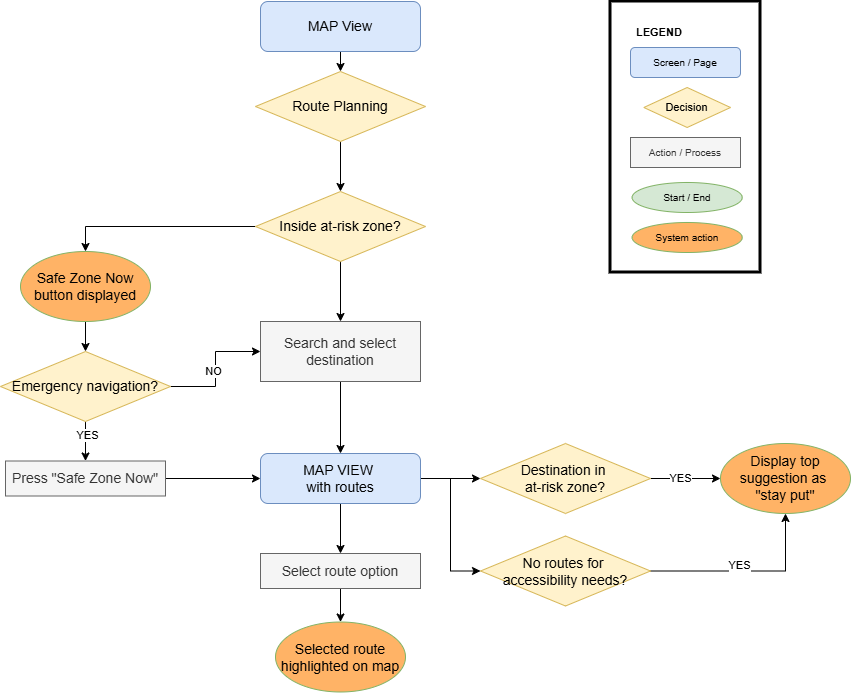

The diagram above was exported from draw.io. Its source (the exported page's mxGraphModel, read from the mxfile embedded in the PNG):
<mxGraphModel dx="1188" dy="648" grid="1" gridSize="10" guides="1" tooltips="1" connect="1" arrows="1" fold="1" page="1" pageScale="1" pageWidth="850" pageHeight="1100" math="0" shadow="0">
  <root>
    <mxCell id="0" />
    <mxCell id="1" parent="0" />
    <mxCell id="qq28JL12Uw62yYk25ZMO-2" edge="1" parent="1" source="n70pxyAOI9fMvm2_CxI6-1" style="edgeStyle=orthogonalEdgeStyle;rounded=0;orthogonalLoop=1;jettySize=auto;html=1;exitX=0.5;exitY=1;exitDx=0;exitDy=0;entryX=0.5;entryY=0;entryDx=0;entryDy=0;fontSize=14;" target="qq28JL12Uw62yYk25ZMO-1">
      <mxGeometry relative="1" as="geometry" />
    </mxCell>
    <mxCell id="n70pxyAOI9fMvm2_CxI6-1" parent="1" style="rounded=1;whiteSpace=wrap;html=1;fillColor=#dae8fc;strokeColor=#6c8ebf;fontSize=14;" value="MAP View" vertex="1">
      <mxGeometry height="50" width="160" x="360" y="80" as="geometry" />
    </mxCell>
    <mxCell id="kjByH89IzonipYEAqZFu-25" edge="1" parent="1" source="qq28JL12Uw62yYk25ZMO-1" style="edgeStyle=orthogonalEdgeStyle;rounded=0;orthogonalLoop=1;jettySize=auto;html=1;exitX=0.5;exitY=1;exitDx=0;exitDy=0;entryX=0.5;entryY=0;entryDx=0;entryDy=0;fontSize=14;" target="kjByH89IzonipYEAqZFu-26">
      <mxGeometry relative="1" as="geometry">
        <mxPoint x="440" y="290" as="targetPoint" />
      </mxGeometry>
    </mxCell>
    <mxCell id="qq28JL12Uw62yYk25ZMO-1" parent="1" style="rhombus;whiteSpace=wrap;html=1;fillColor=#fff2cc;strokeColor=#d6b656;fontSize=14;" value="Route Planning" vertex="1">
      <mxGeometry height="70" width="170" x="355" y="150" as="geometry" />
    </mxCell>
    <mxCell id="kjByH89IzonipYEAqZFu-27" edge="1" parent="1" source="kjByH89IzonipYEAqZFu-26" style="edgeStyle=orthogonalEdgeStyle;rounded=0;orthogonalLoop=1;jettySize=auto;html=1;exitX=0;exitY=0.5;exitDx=0;exitDy=0;entryX=0.5;entryY=0;entryDx=0;entryDy=0;fontSize=14;" target="1fe6Yh-GzbJdHDzLbclL-1">
      <mxGeometry relative="1" as="geometry">
        <mxPoint x="180" y="350" as="targetPoint" />
      </mxGeometry>
    </mxCell>
    <mxCell id="1fe6Yh-GzbJdHDzLbclL-5" edge="1" parent="1" style="edgeStyle=orthogonalEdgeStyle;rounded=0;orthogonalLoop=1;jettySize=auto;html=1;exitX=0.5;exitY=1;exitDx=0;exitDy=0;entryX=0.5;entryY=0;entryDx=0;entryDy=0;fontSize=14;" target="kjByH89IzonipYEAqZFu-28">
      <mxGeometry relative="1" as="geometry">
        <mxPoint x="440" y="324" as="sourcePoint" />
      </mxGeometry>
    </mxCell>
    <mxCell id="kjByH89IzonipYEAqZFu-26" parent="1" style="rhombus;whiteSpace=wrap;html=1;fillColor=#fff2cc;strokeColor=#d6b656;fontSize=14;" value="Inside at-risk zone?" vertex="1">
      <mxGeometry height="70" width="170" x="355" y="270" as="geometry" />
    </mxCell>
    <mxCell id="1fe6Yh-GzbJdHDzLbclL-9" edge="1" parent="1" source="kjByH89IzonipYEAqZFu-28" style="edgeStyle=orthogonalEdgeStyle;rounded=0;orthogonalLoop=1;jettySize=auto;html=1;exitX=0.5;exitY=1;exitDx=0;exitDy=0;entryX=0.5;entryY=0;entryDx=0;entryDy=0;fontSize=14;" target="1fe6Yh-GzbJdHDzLbclL-4">
      <mxGeometry relative="1" as="geometry" />
    </mxCell>
    <mxCell id="kjByH89IzonipYEAqZFu-28" parent="1" style="rounded=0;whiteSpace=wrap;html=1;fillColor=#f5f5f5;strokeColor=#666666;fontColor=#333333;fontSize=14;" value="Search and select destination" vertex="1">
      <mxGeometry height="60" width="160" x="360" y="400" as="geometry" />
    </mxCell>
    <mxCell id="1fe6Yh-GzbJdHDzLbclL-3" edge="1" parent="1" source="1fe6Yh-GzbJdHDzLbclL-1" style="edgeStyle=orthogonalEdgeStyle;rounded=0;orthogonalLoop=1;jettySize=auto;html=1;exitX=0.5;exitY=1;exitDx=0;exitDy=0;entryX=0.5;entryY=0;entryDx=0;entryDy=0;fontSize=14;" target="1fe6Yh-GzbJdHDzLbclL-2">
      <mxGeometry relative="1" as="geometry">
        <mxPoint x="185" y="414" as="sourcePoint" />
      </mxGeometry>
    </mxCell>
    <mxCell id="1fe6Yh-GzbJdHDzLbclL-1" parent="1" style="ellipse;whiteSpace=wrap;html=1;fillColor=#FFB366;strokeColor=#82b366;fontSize=14;" value="Safe Zone Now&lt;div&gt;button displayed&lt;/div&gt;" vertex="1">
      <mxGeometry height="70" width="130" x="120" y="330" as="geometry" />
    </mxCell>
    <mxCell id="1fe6Yh-GzbJdHDzLbclL-22" edge="1" parent="1" source="1fe6Yh-GzbJdHDzLbclL-2" style="edgeStyle=orthogonalEdgeStyle;rounded=0;orthogonalLoop=1;jettySize=auto;html=1;exitX=0.5;exitY=1;exitDx=0;exitDy=0;entryX=0.5;entryY=0;entryDx=0;entryDy=0;" target="1fe6Yh-GzbJdHDzLbclL-20">
      <mxGeometry relative="1" as="geometry" />
    </mxCell>
    <mxCell id="1fe6Yh-GzbJdHDzLbclL-24" connectable="0" parent="1fe6Yh-GzbJdHDzLbclL-22" style="edgeLabel;html=1;align=center;verticalAlign=middle;resizable=0;points=[];" value="YES&lt;span style=&quot;color: rgba(0, 0, 0, 0); font-family: monospace; font-size: 0px; text-align: start; background-color: rgb(236, 236, 236);&quot;&gt;%3CmxGraphModel%3E%3Croot%3E%3CmxCell%20id%3D%220%22%2F%3E%3CmxCell%20id%3D%221%22%20parent%3D%220%22%2F%3E%3CmxCell%20id%3D%222%22%20parent%3D%221%22%20style%3D%22rounded%3D0%3BwhiteSpace%3Dwrap%3Bhtml%3D1%3BfillColor%3D%23f5f5f5%3BstrokeColor%3D%23666666%3BfontColor%3D%23333333%3BfontSize%3D14%3B%22%20value%3D%22%26lt%3Bdiv%26gt%3BSelect%20route%20option%26lt%3B%2Fdiv%26gt%3B%22%20vertex%3D%221%22%3E%3CmxGeometry%20height%3D%2235%22%20width%3D%22160%22%20x%3D%22360%22%20y%3D%22632%22%20as%3D%22geometry%22%2F%3E%3C%2FmxCell%3E%3C%2Froot%3E%3C%2FmxGraphModel%S&lt;/span&gt;" vertex="1">
      <mxGeometry relative="1" x="-0.3345" y="2" as="geometry">
        <mxPoint as="offset" />
      </mxGeometry>
    </mxCell>
    <mxCell id="1fe6Yh-GzbJdHDzLbclL-25" edge="1" parent="1" source="1fe6Yh-GzbJdHDzLbclL-2" style="edgeStyle=orthogonalEdgeStyle;rounded=0;orthogonalLoop=1;jettySize=auto;html=1;exitX=1;exitY=0.5;exitDx=0;exitDy=0;entryX=0;entryY=0.5;entryDx=0;entryDy=0;" target="kjByH89IzonipYEAqZFu-28">
      <mxGeometry relative="1" as="geometry" />
    </mxCell>
    <mxCell id="1fe6Yh-GzbJdHDzLbclL-26" connectable="0" parent="1fe6Yh-GzbJdHDzLbclL-25" style="edgeLabel;html=1;align=center;verticalAlign=middle;resizable=0;points=[];" value="NO" vertex="1">
      <mxGeometry relative="1" x="-0.0261" y="2" as="geometry">
        <mxPoint as="offset" />
      </mxGeometry>
    </mxCell>
    <mxCell id="1fe6Yh-GzbJdHDzLbclL-2" parent="1" style="rhombus;whiteSpace=wrap;html=1;fillColor=#fff2cc;strokeColor=#d6b656;fontSize=14;" value="Emergency navigation?" vertex="1">
      <mxGeometry height="70" width="170" x="100" y="430" as="geometry" />
    </mxCell>
    <mxCell id="1fe6Yh-GzbJdHDzLbclL-8" edge="1" parent="1" source="1fe6Yh-GzbJdHDzLbclL-4" style="edgeStyle=orthogonalEdgeStyle;rounded=0;orthogonalLoop=1;jettySize=auto;html=1;exitX=1;exitY=0.5;exitDx=0;exitDy=0;entryX=0;entryY=0.5;entryDx=0;entryDy=0;fontSize=14;" target="1fe6Yh-GzbJdHDzLbclL-7">
      <mxGeometry relative="1" as="geometry" />
    </mxCell>
    <mxCell id="1fe6Yh-GzbJdHDzLbclL-13" edge="1" parent="1" source="1fe6Yh-GzbJdHDzLbclL-4" style="edgeStyle=orthogonalEdgeStyle;rounded=0;orthogonalLoop=1;jettySize=auto;html=1;exitX=0.5;exitY=1;exitDx=0;exitDy=0;entryX=0.5;entryY=0;entryDx=0;entryDy=0;fontSize=14;" target="1fe6Yh-GzbJdHDzLbclL-12">
      <mxGeometry relative="1" as="geometry" />
    </mxCell>
    <mxCell id="1fe6Yh-GzbJdHDzLbclL-30" edge="1" parent="1" source="1fe6Yh-GzbJdHDzLbclL-4" style="edgeStyle=orthogonalEdgeStyle;rounded=0;orthogonalLoop=1;jettySize=auto;html=1;exitX=1;exitY=0.5;exitDx=0;exitDy=0;entryX=0;entryY=0.5;entryDx=0;entryDy=0;" target="1fe6Yh-GzbJdHDzLbclL-29">
      <mxGeometry relative="1" as="geometry" />
    </mxCell>
    <mxCell id="1fe6Yh-GzbJdHDzLbclL-4" parent="1" style="rounded=1;whiteSpace=wrap;html=1;fillColor=#dae8fc;strokeColor=#6c8ebf;fontSize=14;" value="MAP VIEW&amp;nbsp;&lt;div&gt;with routes&lt;/div&gt;" vertex="1">
      <mxGeometry height="50" width="160" x="360" y="532" as="geometry" />
    </mxCell>
    <mxCell id="1fe6Yh-GzbJdHDzLbclL-11" edge="1" parent="1" source="1fe6Yh-GzbJdHDzLbclL-7" style="edgeStyle=orthogonalEdgeStyle;rounded=0;orthogonalLoop=1;jettySize=auto;html=1;exitX=1;exitY=0.5;exitDx=0;exitDy=0;entryX=0;entryY=0.5;entryDx=0;entryDy=0;fontSize=14;" target="1fe6Yh-GzbJdHDzLbclL-10">
      <mxGeometry relative="1" as="geometry" />
    </mxCell>
    <mxCell id="1fe6Yh-GzbJdHDzLbclL-18" connectable="0" parent="1fe6Yh-GzbJdHDzLbclL-11" style="edgeLabel;html=1;align=center;verticalAlign=middle;resizable=0;points=[];" value="YES" vertex="1">
      <mxGeometry relative="1" x="-0.4133" y="-2" as="geometry">
        <mxPoint x="9" y="-2" as="offset" />
      </mxGeometry>
    </mxCell>
    <mxCell id="1fe6Yh-GzbJdHDzLbclL-7" parent="1" style="rhombus;whiteSpace=wrap;html=1;fillColor=#fff2cc;strokeColor=#d6b656;fontSize=14;" value="Destination in&amp;nbsp;&lt;div&gt;at-risk zone?&lt;/div&gt;" vertex="1">
      <mxGeometry height="70" width="170" x="580" y="522" as="geometry" />
    </mxCell>
    <mxCell id="1fe6Yh-GzbJdHDzLbclL-10" parent="1" style="ellipse;whiteSpace=wrap;html=1;fillColor=#FFB366;strokeColor=#82b366;fontSize=14;" value="Display top suggestion as&amp;nbsp;&lt;div&gt;&quot;stay put&quot;&lt;/div&gt;" vertex="1">
      <mxGeometry height="70" width="130" x="820" y="522" as="geometry" />
    </mxCell>
    <mxCell id="1fe6Yh-GzbJdHDzLbclL-15" edge="1" parent="1" source="1fe6Yh-GzbJdHDzLbclL-12" style="edgeStyle=orthogonalEdgeStyle;rounded=0;orthogonalLoop=1;jettySize=auto;html=1;exitX=0.5;exitY=1;exitDx=0;exitDy=0;entryX=0.5;entryY=0;entryDx=0;entryDy=0;fontSize=14;" target="1fe6Yh-GzbJdHDzLbclL-14">
      <mxGeometry relative="1" as="geometry" />
    </mxCell>
    <mxCell id="1fe6Yh-GzbJdHDzLbclL-12" parent="1" style="rounded=0;whiteSpace=wrap;html=1;fillColor=#f5f5f5;strokeColor=#666666;fontColor=#333333;fontSize=14;" value="&lt;div&gt;Select route option&lt;/div&gt;" vertex="1">
      <mxGeometry height="35" width="160" x="360" y="632" as="geometry" />
    </mxCell>
    <mxCell id="1fe6Yh-GzbJdHDzLbclL-14" parent="1" style="ellipse;whiteSpace=wrap;html=1;fillColor=#FFB366;strokeColor=#82b366;fontSize=14;" value="Selected route highlighted on map" vertex="1">
      <mxGeometry height="70" width="130" x="375" y="700.5" as="geometry" />
    </mxCell>
    <mxCell id="1fe6Yh-GzbJdHDzLbclL-23" edge="1" parent="1" source="1fe6Yh-GzbJdHDzLbclL-20" style="edgeStyle=orthogonalEdgeStyle;rounded=0;orthogonalLoop=1;jettySize=auto;html=1;exitX=1;exitY=0.5;exitDx=0;exitDy=0;entryX=0;entryY=0.5;entryDx=0;entryDy=0;" target="1fe6Yh-GzbJdHDzLbclL-4">
      <mxGeometry relative="1" as="geometry" />
    </mxCell>
    <mxCell id="1fe6Yh-GzbJdHDzLbclL-20" parent="1" style="rounded=0;whiteSpace=wrap;html=1;fillColor=#f5f5f5;strokeColor=#666666;fontColor=#333333;fontSize=14;" value="&lt;div&gt;Press &quot;Safe Zone Now&quot;&lt;/div&gt;" vertex="1">
      <mxGeometry height="35" width="160" x="105" y="539.5" as="geometry" />
    </mxCell>
    <mxCell id="1fe6Yh-GzbJdHDzLbclL-31" edge="1" parent="1" source="1fe6Yh-GzbJdHDzLbclL-29" style="edgeStyle=orthogonalEdgeStyle;rounded=0;orthogonalLoop=1;jettySize=auto;html=1;exitX=1;exitY=0.5;exitDx=0;exitDy=0;entryX=0.5;entryY=1;entryDx=0;entryDy=0;" target="1fe6Yh-GzbJdHDzLbclL-10">
      <mxGeometry relative="1" as="geometry" />
    </mxCell>
    <mxCell id="1fe6Yh-GzbJdHDzLbclL-32" connectable="0" parent="1fe6Yh-GzbJdHDzLbclL-31" style="edgeLabel;html=1;align=center;verticalAlign=middle;resizable=0;points=[];" value="YES" vertex="1">
      <mxGeometry relative="1" x="-0.0819" y="6" as="geometry">
        <mxPoint as="offset" />
      </mxGeometry>
    </mxCell>
    <mxCell id="1fe6Yh-GzbJdHDzLbclL-29" parent="1" style="rhombus;whiteSpace=wrap;html=1;fillColor=#fff2cc;strokeColor=#d6b656;fontSize=14;" value="No routes for&amp;nbsp;&lt;div&gt;accessibility needs?&lt;/div&gt;" vertex="1">
      <mxGeometry height="70" width="170" x="580" y="614.5" as="geometry" />
    </mxCell>
    <mxCell id="9GzkY7OK3ta_z3wD0r3j-1" connectable="0" parent="1" style="group" value="" vertex="1">
      <mxGeometry height="271" width="150" x="710" y="80" as="geometry" />
    </mxCell>
    <mxCell id="9GzkY7OK3ta_z3wD0r3j-2" parent="9GzkY7OK3ta_z3wD0r3j-1" style="rounded=0;whiteSpace=wrap;html=1;strokeWidth=3;" value="" vertex="1">
      <mxGeometry height="271" width="150" as="geometry" />
    </mxCell>
    <mxCell id="9GzkY7OK3ta_z3wD0r3j-3" parent="9GzkY7OK3ta_z3wD0r3j-1" style="text;html=1;strokeColor=none;fillColor=none;align=left;verticalAlign=middle;spacingLeft=4;spacingRight=4;overflow=hidden;rotatable=0;fontSize=11;fontStyle=1;" value="LEGEND" vertex="1">
      <mxGeometry height="20" width="80" x="20" y="21" as="geometry" />
    </mxCell>
    <mxCell id="9GzkY7OK3ta_z3wD0r3j-4" parent="9GzkY7OK3ta_z3wD0r3j-1" style="rounded=1;whiteSpace=wrap;html=1;fillColor=#dae8fc;strokeColor=#6c8ebf;fontSize=10;" value="Screen / Page" vertex="1">
      <mxGeometry height="30" width="110" x="20" y="46" as="geometry" />
    </mxCell>
    <mxCell id="9GzkY7OK3ta_z3wD0r3j-5" parent="9GzkY7OK3ta_z3wD0r3j-1" style="rounded=0;whiteSpace=wrap;html=1;fillColor=#f5f5f5;strokeColor=#666666;fontColor=#333333;fontSize=10;" value="Action / Process" vertex="1">
      <mxGeometry height="30" width="110" x="20" y="136" as="geometry" />
    </mxCell>
    <mxCell id="9GzkY7OK3ta_z3wD0r3j-6" parent="9GzkY7OK3ta_z3wD0r3j-1" style="ellipse;whiteSpace=wrap;html=1;fillColor=#FFB366;strokeColor=#82b366;fontSize=10;" value="System action" vertex="1">
      <mxGeometry height="30" width="110" x="21.659999999999997" y="221" as="geometry" />
    </mxCell>
    <mxCell id="9GzkY7OK3ta_z3wD0r3j-7" parent="9GzkY7OK3ta_z3wD0r3j-1" style="rhombus;whiteSpace=wrap;html=1;fillColor=#fff2cc;strokeColor=#d6b656;fontSize=11;" value="Decision" vertex="1">
      <mxGeometry height="40" width="86.67" x="33.329999999999984" y="86" as="geometry" />
    </mxCell>
    <mxCell id="9GzkY7OK3ta_z3wD0r3j-8" parent="9GzkY7OK3ta_z3wD0r3j-1" style="ellipse;whiteSpace=wrap;html=1;fillColor=#d5e8d4;strokeColor=#82b366;fontSize=10;" value="Start / End" vertex="1">
      <mxGeometry height="30" width="110" x="21.659999999999997" y="181" as="geometry" />
    </mxCell>
  </root>
</mxGraphModel>